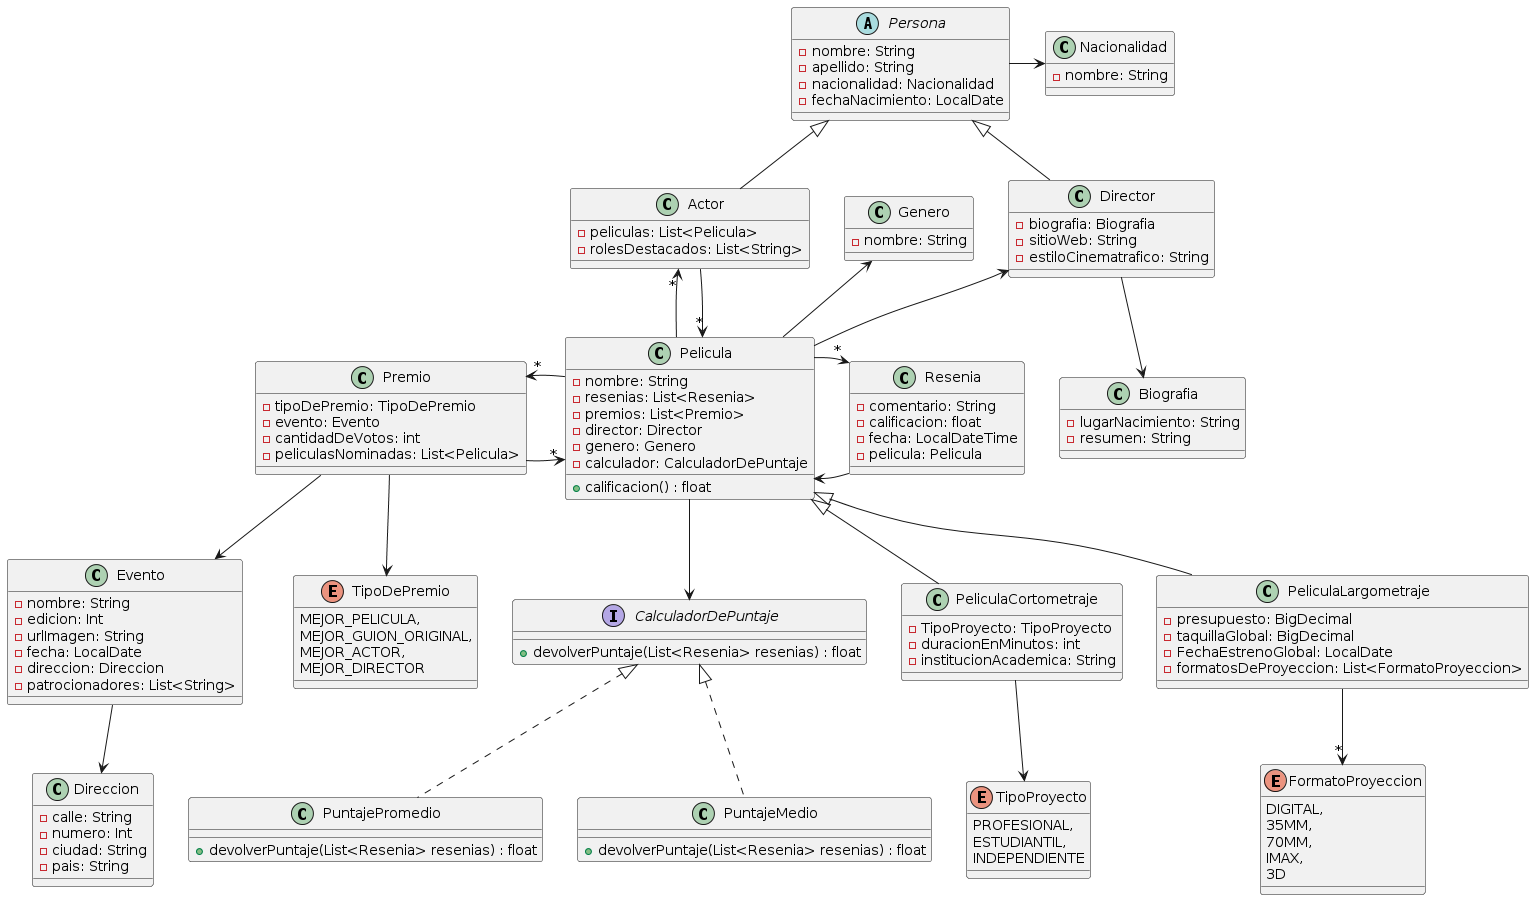

The diagram above was rendered by PlantUML. Its source (embedded in the PNG):
@startuml
class Evento{
    - nombre: String
    - edicion: Int
    - urlImagen: String
    - fecha: LocalDate
    - direccion: Direccion
    - patrocionadores: List<String>
}

class Direccion{
    - calle: String
    - numero: Int
    - ciudad: String
    - pais: String
}

enum TipoDePremio {
    MEJOR_PELICULA,
    MEJOR_GUION_ORIGINAL,
    MEJOR_ACTOR,
    MEJOR_DIRECTOR
}

class Premio{
    - tipoDePremio: TipoDePremio
    - evento: Evento
    - cantidadDeVotos: int
    - peliculasNominadas: List<Pelicula>
}

class Pelicula{
    - nombre: String
    - resenias: List<Resenia>
    - premios: List<Premio>
    - director: Director
    - genero: Genero
    - calculador: CalculadorDePuntaje

    +calificacion() : float
}

interface CalculadorDePuntaje{
    +devolverPuntaje(List<Resenia> resenias) : float
}

class PuntajePromedio implements CalculadorDePuntaje{
    +devolverPuntaje(List<Resenia> resenias) : float
}

class PuntajeMedio implements CalculadorDePuntaje{
    +devolverPuntaje(List<Resenia> resenias) : float
}

Pelicula --> CalculadorDePuntaje

class Director extends Persona{
    - biografia: Biografia
    - sitioWeb: String
    - estiloCinematrafico: String
}

class Genero{
    - nombre: String
}

class Actor extends Persona{
    - peliculas: List<Pelicula>
    - rolesDestacados: List<String>
}

class Nacionalidad{
    - nombre: String
}

class Resenia{
    - comentario: String
    - calificacion: float
    - fecha: LocalDateTime
    - pelicula: Pelicula
}

class Biografia{
    - lugarNacimiento: String
    - resumen: String
}

abstract class Persona{
    - nombre: String
    - apellido: String
    - nacionalidad: Nacionalidad
    - fechaNacimiento: LocalDate
}

class PeliculaCortometraje extends Pelicula{
    - TipoProyecto: TipoProyecto
    - duracionEnMinutos: int
    - institucionAcademica: String
}

class PeliculaLargometraje extends Pelicula{
    - presupuesto: BigDecimal
    - taquillaGlobal: BigDecimal
    - FechaEstrenoGlobal: LocalDate
    - formatosDeProyeccion: List<FormatoProyeccion>
}

enum FormatoProyeccion {
    DIGITAL,
    35MM,
    70MM,
    IMAX,
    3D
}


enum TipoProyecto {
    PROFESIONAL,
    ESTUDIANTIL,
    INDEPENDIENTE
}

PeliculaCortometraje --> TipoProyecto
PeliculaLargometraje --> "*" FormatoProyeccion
Premio -> "*" Pelicula
Director <-- Pelicula
Persona -> Nacionalidad
Actor "*" <-- Pelicula
Actor --> "*" Pelicula
Genero <-- Pelicula
Director --> Biografia 
Pelicula <- Resenia
Pelicula -> "*" Resenia
Premio "*" <- Pelicula 
Premio --> Evento
Premio --> TipoDePremio
Evento --> Direccion
@enduml